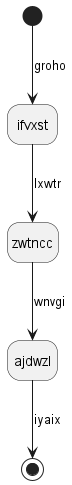

The diagram above was rendered by PlantUML. Its source (embedded in the PNG):
@startuml
hide empty description
state ifvxst
[*] --> ifvxst : groho
ifvxst --> zwtncc : lxwtr
zwtncc --> ajdwzl : wnvgi
ajdwzl --> [*] : iyaix
@enduml